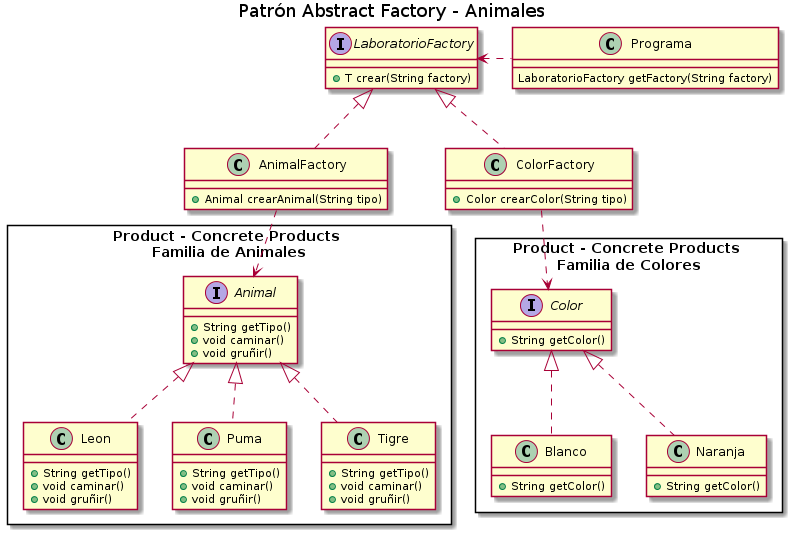

The diagram above was rendered by PlantUML. Its source (embedded in the PNG):
@startuml
Title Patrón Abstract Factory - Animales

' ================
' ==== CLASES ====
' ================

class Programa{
    LaboratorioFactory getFactory(String factory)
}

rectangle "Product - Concrete Products \nFamilia de Animales" as Animales{
    interface Animal{
        +String getTipo()    
        +void caminar()
        +void gruñir()
    }
    class Leon{
        +String getTipo()    
        +void caminar()
        +void gruñir()
    }

    class Puma{
        +String getTipo()    
        +void caminar()
        +void gruñir()
    }

    class Tigre{
        +String getTipo()    
        +void caminar()
        +void gruñir()
    }
}

rectangle "Product - Concrete Products \nFamilia de Colores" as Colores{
    interface Color{
        +String getColor()
    }
    class Blanco{
        +String getColor()
    }

    class Naranja{
        +String getColor()
    }
}


class AnimalFactory{
    +Animal crearAnimal(String tipo)
}

class ColorFactory{
    +Color crearColor(String tipo)
}

interface LaboratorioFactory{
    +T crear(String factory)
}
' ================
' == RELACIONES ==
' ================

Leon    .u.|> Animal
Tigre   .u.|> Animal
Puma    .u.|> Animal

Blanco      .u.|> Color
Naranja     .u.|> Color

AnimalFactory   .u.|> LaboratorioFactory
ColorFactory    .u.|> LaboratorioFactory

AnimalFactory   .d.> Animal
ColorFactory    .d.> Color

Programa .l.> LaboratorioFactory

' ================
' ==== NOTAS =====
' ================


@enduml